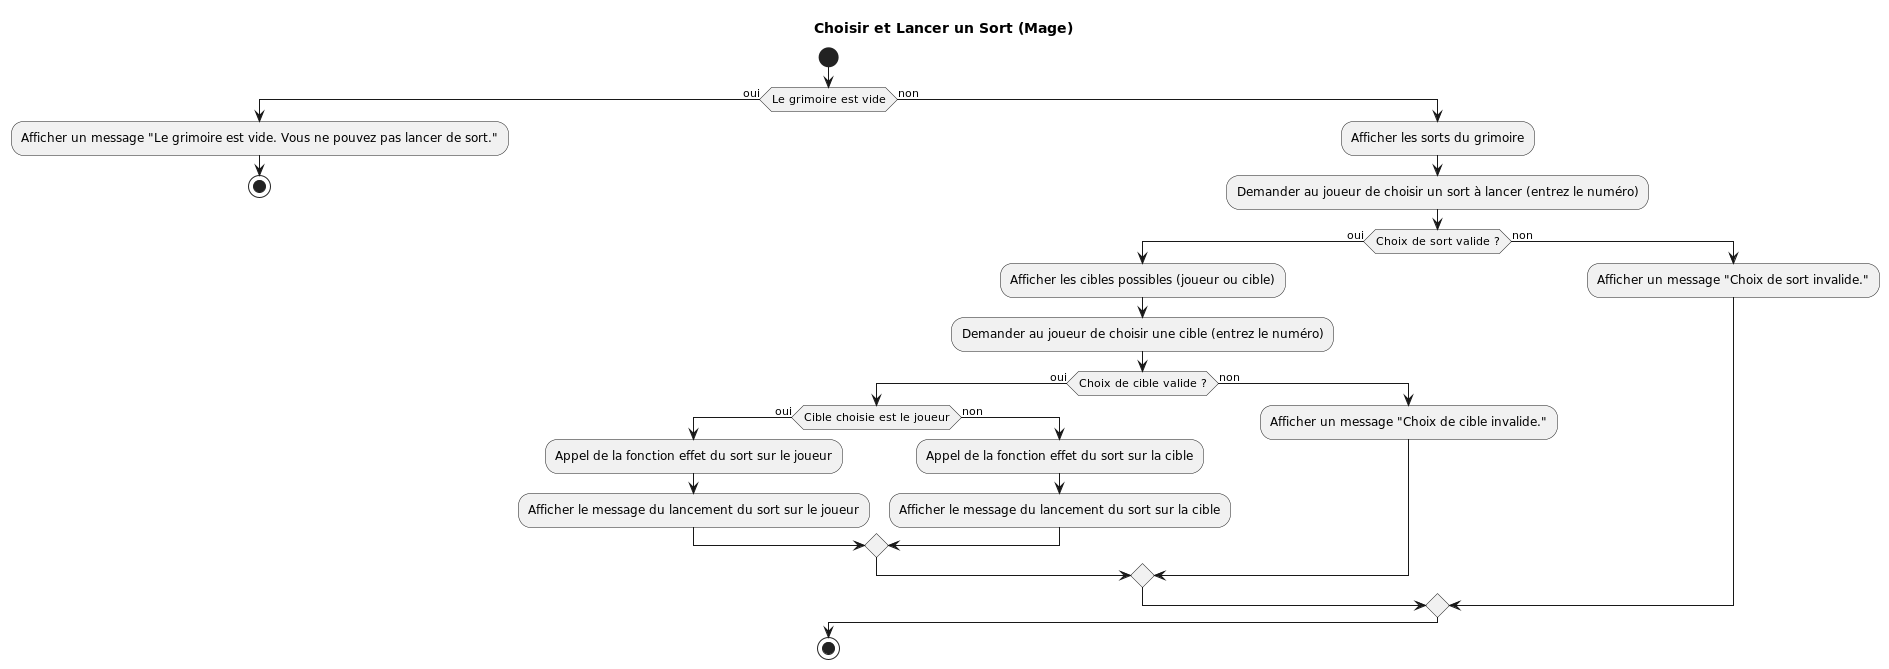

The diagram above was rendered by PlantUML. Its source (embedded in the PNG):
@startuml

!define ClassBackgroundColor #White
!define MethodBackgroundColor ClassBackgroundColor
!define ClassBorderColor #000000
!define ClassFontColor #000000
!define ClassFontSize 14
!define MethodFontColor ClassFontColor
!define MethodFontSize 12
!define ArrowColor #707070

skinparam class {
    BackgroundColor ClassBackgroundColor
    BorderColor ClassBorderColor
    FontColor ClassFontColor
    FontSize ClassFontSize
}

skinparam method {
    BackgroundColor MethodBackgroundColor
    BorderColor ClassBorderColor
    FontColor MethodFontColor
    FontSize MethodFontSize
}

title Choisir et Lancer un Sort (Mage)

start

if (Le grimoire est vide) then (oui)
    :Afficher un message "Le grimoire est vide. Vous ne pouvez pas lancer de sort.";
    stop
else (non)
    :Afficher les sorts du grimoire;
    :Demander au joueur de choisir un sort à lancer (entrez le numéro);
    if (Choix de sort valide ?) then (oui)
        :Afficher les cibles possibles (joueur ou cible);
        :Demander au joueur de choisir une cible (entrez le numéro);
        if (Choix de cible valide ?) then (oui)
            if (Cible choisie est le joueur) then (oui)
                :Appel de la fonction effet du sort sur le joueur;
                :Afficher le message du lancement du sort sur le joueur;
            else (non)
                :Appel de la fonction effet du sort sur la cible;
                :Afficher le message du lancement du sort sur la cible;
            endif
        else (non)
            :Afficher un message "Choix de cible invalide.";
        endif
    else (non)
        :Afficher un message "Choix de sort invalide.";
    endif
endif

stop

@enduml